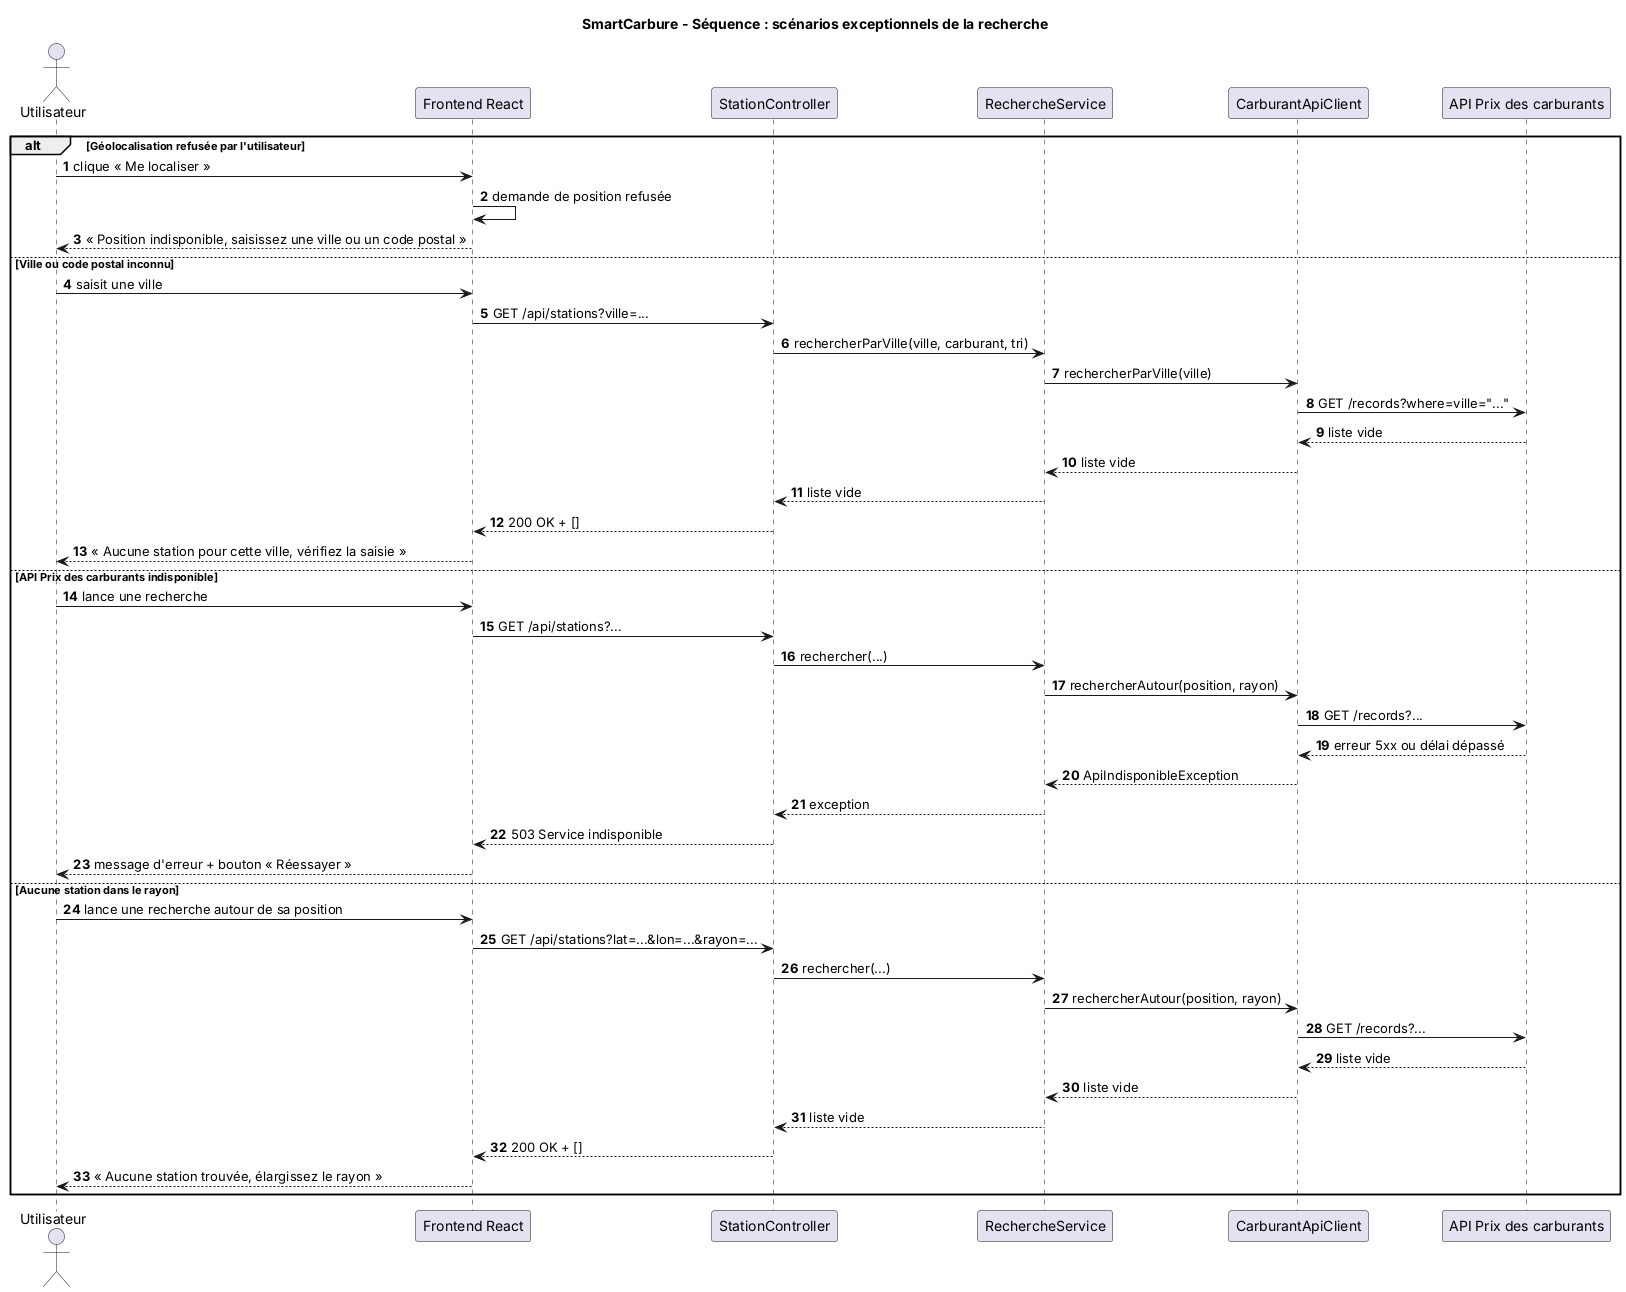

The diagram above was rendered by PlantUML. Its source (embedded in the PNG):
@startuml sequence_erreurs
title SmartCarbure - Séquence : scénarios exceptionnels de la recherche
autonumber

actor Utilisateur
participant "Frontend React" as UI
participant "StationController" as CTRL
participant "RechercheService" as SRV
participant "CarburantApiClient" as CLI
participant "API Prix des carburants" as APIC

alt Géolocalisation refusée par l'utilisateur
  Utilisateur -> UI : clique « Me localiser »
  UI -> UI : demande de position refusée
  UI --> Utilisateur : « Position indisponible, saisissez une ville ou un code postal »

else Ville ou code postal inconnu
  Utilisateur -> UI : saisit une ville
  UI -> CTRL : GET /api/stations?ville=...
  CTRL -> SRV : rechercherParVille(ville, carburant, tri)
  SRV -> CLI : rechercherParVille(ville)
  CLI -> APIC : GET /records?where=ville="..."
  APIC --> CLI : liste vide
  CLI --> SRV : liste vide
  SRV --> CTRL : liste vide
  CTRL --> UI : 200 OK + []
  UI --> Utilisateur : « Aucune station pour cette ville, vérifiez la saisie »

else API Prix des carburants indisponible
  Utilisateur -> UI : lance une recherche
  UI -> CTRL : GET /api/stations?...
  CTRL -> SRV : rechercher(...)
  SRV -> CLI : rechercherAutour(position, rayon)
  CLI -> APIC : GET /records?...
  APIC --> CLI : erreur 5xx ou délai dépassé
  CLI --> SRV : ApiIndisponibleException
  SRV --> CTRL : exception
  CTRL --> UI : 503 Service indisponible
  UI --> Utilisateur : message d'erreur + bouton « Réessayer »

else Aucune station dans le rayon
  Utilisateur -> UI : lance une recherche autour de sa position
  UI -> CTRL : GET /api/stations?lat=...&lon=...&rayon=...
  CTRL -> SRV : rechercher(...)
  SRV -> CLI : rechercherAutour(position, rayon)
  CLI -> APIC : GET /records?...
  APIC --> CLI : liste vide
  CLI --> SRV : liste vide
  SRV --> CTRL : liste vide
  CTRL --> UI : 200 OK + []
  UI --> Utilisateur : « Aucune station trouvée, élargissez le rayon »
end
@enduml